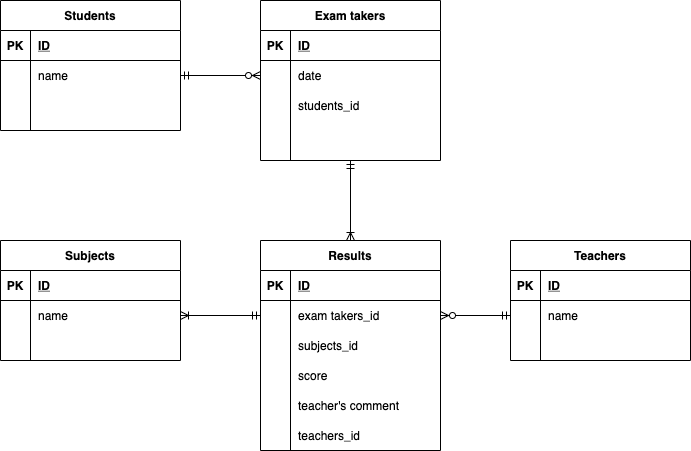

The diagram above was exported from draw.io. Its source (the exported page's mxGraphModel, read from the mxfile embedded in the PNG):
<mxGraphModel dx="728" dy="680" grid="1" gridSize="10" guides="1" tooltips="1" connect="1" arrows="1" fold="1" page="1" pageScale="1" pageWidth="827" pageHeight="1169" math="0" shadow="0">
  <root>
    <mxCell id="0" />
    <mxCell id="1" parent="0" />
    <mxCell id="141" value="Teachers" style="shape=table;startSize=30;container=1;collapsible=1;childLayout=tableLayout;fixedRows=1;rowLines=0;fontStyle=1;align=center;resizeLast=1;" vertex="1" parent="1">
      <mxGeometry x="550" y="320" width="180" height="120" as="geometry" />
    </mxCell>
    <mxCell id="142" value="" style="shape=partialRectangle;collapsible=0;dropTarget=0;pointerEvents=0;fillColor=none;top=0;left=0;bottom=1;right=0;points=[[0,0.5],[1,0.5]];portConstraint=eastwest;" vertex="1" parent="141">
      <mxGeometry y="30" width="180" height="30" as="geometry" />
    </mxCell>
    <mxCell id="143" value="PK" style="shape=partialRectangle;connectable=0;fillColor=none;top=0;left=0;bottom=0;right=0;fontStyle=1;overflow=hidden;" vertex="1" parent="142">
      <mxGeometry width="30" height="30" as="geometry" />
    </mxCell>
    <mxCell id="144" value="ID" style="shape=partialRectangle;connectable=0;fillColor=none;top=0;left=0;bottom=0;right=0;align=left;spacingLeft=6;fontStyle=5;overflow=hidden;" vertex="1" parent="142">
      <mxGeometry x="30" width="150" height="30" as="geometry" />
    </mxCell>
    <mxCell id="145" value="" style="shape=partialRectangle;collapsible=0;dropTarget=0;pointerEvents=0;fillColor=none;top=0;left=0;bottom=0;right=0;points=[[0,0.5],[1,0.5]];portConstraint=eastwest;" vertex="1" parent="141">
      <mxGeometry y="60" width="180" height="30" as="geometry" />
    </mxCell>
    <mxCell id="146" value="" style="shape=partialRectangle;connectable=0;fillColor=none;top=0;left=0;bottom=0;right=0;editable=1;overflow=hidden;" vertex="1" parent="145">
      <mxGeometry width="30" height="30" as="geometry" />
    </mxCell>
    <mxCell id="147" value="name" style="shape=partialRectangle;connectable=0;fillColor=none;top=0;left=0;bottom=0;right=0;align=left;spacingLeft=6;overflow=hidden;" vertex="1" parent="145">
      <mxGeometry x="30" width="150" height="30" as="geometry" />
    </mxCell>
    <mxCell id="151" value="" style="shape=partialRectangle;collapsible=0;dropTarget=0;pointerEvents=0;fillColor=none;top=0;left=0;bottom=0;right=0;points=[[0,0.5],[1,0.5]];portConstraint=eastwest;" vertex="1" parent="141">
      <mxGeometry y="90" width="180" height="30" as="geometry" />
    </mxCell>
    <mxCell id="152" value="" style="shape=partialRectangle;connectable=0;fillColor=none;top=0;left=0;bottom=0;right=0;editable=1;overflow=hidden;" vertex="1" parent="151">
      <mxGeometry width="30" height="30" as="geometry" />
    </mxCell>
    <mxCell id="153" value="" style="shape=partialRectangle;connectable=0;fillColor=none;top=0;left=0;bottom=0;right=0;align=left;spacingLeft=6;overflow=hidden;" vertex="1" parent="151">
      <mxGeometry x="30" width="150" height="30" as="geometry" />
    </mxCell>
    <mxCell id="154" value="Results" style="shape=table;startSize=30;container=1;collapsible=1;childLayout=tableLayout;fixedRows=1;rowLines=0;fontStyle=1;align=center;resizeLast=1;" vertex="1" parent="1">
      <mxGeometry x="300" y="320" width="180" height="210" as="geometry" />
    </mxCell>
    <mxCell id="155" value="" style="shape=partialRectangle;collapsible=0;dropTarget=0;pointerEvents=0;fillColor=none;top=0;left=0;bottom=1;right=0;points=[[0,0.5],[1,0.5]];portConstraint=eastwest;" vertex="1" parent="154">
      <mxGeometry y="30" width="180" height="30" as="geometry" />
    </mxCell>
    <mxCell id="156" value="PK" style="shape=partialRectangle;connectable=0;fillColor=none;top=0;left=0;bottom=0;right=0;fontStyle=1;overflow=hidden;" vertex="1" parent="155">
      <mxGeometry width="30" height="30" as="geometry" />
    </mxCell>
    <mxCell id="157" value="ID" style="shape=partialRectangle;connectable=0;fillColor=none;top=0;left=0;bottom=0;right=0;align=left;spacingLeft=6;fontStyle=5;overflow=hidden;" vertex="1" parent="155">
      <mxGeometry x="30" width="150" height="30" as="geometry" />
    </mxCell>
    <mxCell id="158" value="" style="shape=partialRectangle;collapsible=0;dropTarget=0;pointerEvents=0;fillColor=none;top=0;left=0;bottom=0;right=0;points=[[0,0.5],[1,0.5]];portConstraint=eastwest;" vertex="1" parent="154">
      <mxGeometry y="60" width="180" height="30" as="geometry" />
    </mxCell>
    <mxCell id="159" value="" style="shape=partialRectangle;connectable=0;fillColor=none;top=0;left=0;bottom=0;right=0;editable=1;overflow=hidden;" vertex="1" parent="158">
      <mxGeometry width="30" height="30" as="geometry" />
    </mxCell>
    <mxCell id="160" value="exam takers_id" style="shape=partialRectangle;connectable=0;fillColor=none;top=0;left=0;bottom=0;right=0;align=left;spacingLeft=6;overflow=hidden;" vertex="1" parent="158">
      <mxGeometry x="30" width="150" height="30" as="geometry" />
    </mxCell>
    <mxCell id="161" value="" style="shape=partialRectangle;collapsible=0;dropTarget=0;pointerEvents=0;fillColor=none;top=0;left=0;bottom=0;right=0;points=[[0,0.5],[1,0.5]];portConstraint=eastwest;" vertex="1" parent="154">
      <mxGeometry y="90" width="180" height="30" as="geometry" />
    </mxCell>
    <mxCell id="162" value="" style="shape=partialRectangle;connectable=0;fillColor=none;top=0;left=0;bottom=0;right=0;editable=1;overflow=hidden;" vertex="1" parent="161">
      <mxGeometry width="30" height="30" as="geometry" />
    </mxCell>
    <mxCell id="163" value="subjects_id" style="shape=partialRectangle;connectable=0;fillColor=none;top=0;left=0;bottom=0;right=0;align=left;spacingLeft=6;overflow=hidden;" vertex="1" parent="161">
      <mxGeometry x="30" width="150" height="30" as="geometry" />
    </mxCell>
    <mxCell id="164" value="" style="shape=partialRectangle;collapsible=0;dropTarget=0;pointerEvents=0;fillColor=none;top=0;left=0;bottom=0;right=0;points=[[0,0.5],[1,0.5]];portConstraint=eastwest;" vertex="1" parent="154">
      <mxGeometry y="120" width="180" height="30" as="geometry" />
    </mxCell>
    <mxCell id="165" value="" style="shape=partialRectangle;connectable=0;fillColor=none;top=0;left=0;bottom=0;right=0;editable=1;overflow=hidden;" vertex="1" parent="164">
      <mxGeometry width="30" height="30" as="geometry" />
    </mxCell>
    <mxCell id="166" value="score" style="shape=partialRectangle;connectable=0;fillColor=none;top=0;left=0;bottom=0;right=0;align=left;spacingLeft=6;overflow=hidden;" vertex="1" parent="164">
      <mxGeometry x="30" width="150" height="30" as="geometry" />
    </mxCell>
    <mxCell id="214" value="" style="shape=partialRectangle;collapsible=0;dropTarget=0;pointerEvents=0;fillColor=none;top=0;left=0;bottom=0;right=0;points=[[0,0.5],[1,0.5]];portConstraint=eastwest;" vertex="1" parent="154">
      <mxGeometry y="150" width="180" height="30" as="geometry" />
    </mxCell>
    <mxCell id="215" value="" style="shape=partialRectangle;connectable=0;fillColor=none;top=0;left=0;bottom=0;right=0;editable=1;overflow=hidden;" vertex="1" parent="214">
      <mxGeometry width="30" height="30" as="geometry" />
    </mxCell>
    <mxCell id="216" value="teacher's comment" style="shape=partialRectangle;connectable=0;fillColor=none;top=0;left=0;bottom=0;right=0;align=left;spacingLeft=6;overflow=hidden;" vertex="1" parent="214">
      <mxGeometry x="30" width="150" height="30" as="geometry" />
    </mxCell>
    <mxCell id="217" value="" style="shape=partialRectangle;collapsible=0;dropTarget=0;pointerEvents=0;fillColor=none;top=0;left=0;bottom=0;right=0;points=[[0,0.5],[1,0.5]];portConstraint=eastwest;" vertex="1" parent="154">
      <mxGeometry y="180" width="180" height="30" as="geometry" />
    </mxCell>
    <mxCell id="218" value="" style="shape=partialRectangle;connectable=0;fillColor=none;top=0;left=0;bottom=0;right=0;editable=1;overflow=hidden;" vertex="1" parent="217">
      <mxGeometry width="30" height="30" as="geometry" />
    </mxCell>
    <mxCell id="219" value="teachers_id" style="shape=partialRectangle;connectable=0;fillColor=none;top=0;left=0;bottom=0;right=0;align=left;spacingLeft=6;overflow=hidden;" vertex="1" parent="217">
      <mxGeometry x="30" width="150" height="30" as="geometry" />
    </mxCell>
    <mxCell id="167" value="Subjects" style="shape=table;startSize=30;container=1;collapsible=1;childLayout=tableLayout;fixedRows=1;rowLines=0;fontStyle=1;align=center;resizeLast=1;" vertex="1" parent="1">
      <mxGeometry x="40" y="320" width="180" height="120" as="geometry" />
    </mxCell>
    <mxCell id="168" value="" style="shape=partialRectangle;collapsible=0;dropTarget=0;pointerEvents=0;fillColor=none;top=0;left=0;bottom=1;right=0;points=[[0,0.5],[1,0.5]];portConstraint=eastwest;" vertex="1" parent="167">
      <mxGeometry y="30" width="180" height="30" as="geometry" />
    </mxCell>
    <mxCell id="169" value="PK" style="shape=partialRectangle;connectable=0;fillColor=none;top=0;left=0;bottom=0;right=0;fontStyle=1;overflow=hidden;" vertex="1" parent="168">
      <mxGeometry width="30" height="30" as="geometry" />
    </mxCell>
    <mxCell id="170" value="ID" style="shape=partialRectangle;connectable=0;fillColor=none;top=0;left=0;bottom=0;right=0;align=left;spacingLeft=6;fontStyle=5;overflow=hidden;" vertex="1" parent="168">
      <mxGeometry x="30" width="150" height="30" as="geometry" />
    </mxCell>
    <mxCell id="171" value="" style="shape=partialRectangle;collapsible=0;dropTarget=0;pointerEvents=0;fillColor=none;top=0;left=0;bottom=0;right=0;points=[[0,0.5],[1,0.5]];portConstraint=eastwest;" vertex="1" parent="167">
      <mxGeometry y="60" width="180" height="30" as="geometry" />
    </mxCell>
    <mxCell id="172" value="" style="shape=partialRectangle;connectable=0;fillColor=none;top=0;left=0;bottom=0;right=0;editable=1;overflow=hidden;" vertex="1" parent="171">
      <mxGeometry width="30" height="30" as="geometry" />
    </mxCell>
    <mxCell id="173" value="name" style="shape=partialRectangle;connectable=0;fillColor=none;top=0;left=0;bottom=0;right=0;align=left;spacingLeft=6;overflow=hidden;" vertex="1" parent="171">
      <mxGeometry x="30" width="150" height="30" as="geometry" />
    </mxCell>
    <mxCell id="174" value="" style="shape=partialRectangle;collapsible=0;dropTarget=0;pointerEvents=0;fillColor=none;top=0;left=0;bottom=0;right=0;points=[[0,0.5],[1,0.5]];portConstraint=eastwest;" vertex="1" parent="167">
      <mxGeometry y="90" width="180" height="30" as="geometry" />
    </mxCell>
    <mxCell id="175" value="" style="shape=partialRectangle;connectable=0;fillColor=none;top=0;left=0;bottom=0;right=0;editable=1;overflow=hidden;" vertex="1" parent="174">
      <mxGeometry width="30" height="30" as="geometry" />
    </mxCell>
    <mxCell id="176" value="" style="shape=partialRectangle;connectable=0;fillColor=none;top=0;left=0;bottom=0;right=0;align=left;spacingLeft=6;overflow=hidden;" vertex="1" parent="174">
      <mxGeometry x="30" width="150" height="30" as="geometry" />
    </mxCell>
    <mxCell id="211" style="edgeStyle=none;rounded=0;orthogonalLoop=1;jettySize=auto;html=1;exitX=0.5;exitY=1;exitDx=0;exitDy=0;entryX=0.5;entryY=0;entryDx=0;entryDy=0;startArrow=ERmandOne;startFill=0;endArrow=ERoneToMany;endFill=0;" edge="1" parent="1" source="180" target="154">
      <mxGeometry relative="1" as="geometry" />
    </mxCell>
    <mxCell id="180" value="Exam takers" style="shape=table;startSize=30;container=1;collapsible=1;childLayout=tableLayout;fixedRows=1;rowLines=0;fontStyle=1;align=center;resizeLast=1;" vertex="1" parent="1">
      <mxGeometry x="300" y="80" width="180" height="160" as="geometry">
        <mxRectangle x="300" y="80" width="100" height="30" as="alternateBounds" />
      </mxGeometry>
    </mxCell>
    <mxCell id="181" value="" style="shape=partialRectangle;collapsible=0;dropTarget=0;pointerEvents=0;fillColor=none;top=0;left=0;bottom=1;right=0;points=[[0,0.5],[1,0.5]];portConstraint=eastwest;" vertex="1" parent="180">
      <mxGeometry y="30" width="180" height="30" as="geometry" />
    </mxCell>
    <mxCell id="182" value="PK" style="shape=partialRectangle;connectable=0;fillColor=none;top=0;left=0;bottom=0;right=0;fontStyle=1;overflow=hidden;" vertex="1" parent="181">
      <mxGeometry width="30" height="30" as="geometry" />
    </mxCell>
    <mxCell id="183" value="ID" style="shape=partialRectangle;connectable=0;fillColor=none;top=0;left=0;bottom=0;right=0;align=left;spacingLeft=6;fontStyle=5;overflow=hidden;" vertex="1" parent="181">
      <mxGeometry x="30" width="150" height="30" as="geometry" />
    </mxCell>
    <mxCell id="184" value="" style="shape=partialRectangle;collapsible=0;dropTarget=0;pointerEvents=0;fillColor=none;top=0;left=0;bottom=0;right=0;points=[[0,0.5],[1,0.5]];portConstraint=eastwest;" vertex="1" parent="180">
      <mxGeometry y="60" width="180" height="30" as="geometry" />
    </mxCell>
    <mxCell id="185" value="" style="shape=partialRectangle;connectable=0;fillColor=none;top=0;left=0;bottom=0;right=0;editable=1;overflow=hidden;" vertex="1" parent="184">
      <mxGeometry width="30" height="30" as="geometry" />
    </mxCell>
    <mxCell id="186" value="date" style="shape=partialRectangle;connectable=0;fillColor=none;top=0;left=0;bottom=0;right=0;align=left;spacingLeft=6;overflow=hidden;" vertex="1" parent="184">
      <mxGeometry x="30" width="150" height="30" as="geometry" />
    </mxCell>
    <mxCell id="187" value="" style="shape=partialRectangle;collapsible=0;dropTarget=0;pointerEvents=0;fillColor=none;top=0;left=0;bottom=0;right=0;points=[[0,0.5],[1,0.5]];portConstraint=eastwest;" vertex="1" parent="180">
      <mxGeometry y="90" width="180" height="30" as="geometry" />
    </mxCell>
    <mxCell id="188" value="" style="shape=partialRectangle;connectable=0;fillColor=none;top=0;left=0;bottom=0;right=0;editable=1;overflow=hidden;" vertex="1" parent="187">
      <mxGeometry width="30" height="30" as="geometry" />
    </mxCell>
    <mxCell id="189" value="students_id" style="shape=partialRectangle;connectable=0;fillColor=none;top=0;left=0;bottom=0;right=0;align=left;spacingLeft=6;overflow=hidden;" vertex="1" parent="187">
      <mxGeometry x="30" width="150" height="30" as="geometry" />
    </mxCell>
    <mxCell id="190" value="" style="shape=partialRectangle;collapsible=0;dropTarget=0;pointerEvents=0;fillColor=none;top=0;left=0;bottom=0;right=0;points=[[0,0.5],[1,0.5]];portConstraint=eastwest;" vertex="1" parent="180">
      <mxGeometry y="120" width="180" height="30" as="geometry" />
    </mxCell>
    <mxCell id="191" value="" style="shape=partialRectangle;connectable=0;fillColor=none;top=0;left=0;bottom=0;right=0;editable=1;overflow=hidden;" vertex="1" parent="190">
      <mxGeometry width="30" height="30" as="geometry" />
    </mxCell>
    <mxCell id="192" value="" style="shape=partialRectangle;connectable=0;fillColor=none;top=0;left=0;bottom=0;right=0;align=left;spacingLeft=6;overflow=hidden;" vertex="1" parent="190">
      <mxGeometry x="30" width="150" height="30" as="geometry" />
    </mxCell>
    <mxCell id="193" value="Students" style="shape=table;startSize=30;container=1;collapsible=1;childLayout=tableLayout;fixedRows=1;rowLines=0;fontStyle=1;align=center;resizeLast=1;" vertex="1" parent="1">
      <mxGeometry x="40" y="80" width="180" height="130" as="geometry" />
    </mxCell>
    <mxCell id="194" value="" style="shape=partialRectangle;collapsible=0;dropTarget=0;pointerEvents=0;fillColor=none;top=0;left=0;bottom=1;right=0;points=[[0,0.5],[1,0.5]];portConstraint=eastwest;" vertex="1" parent="193">
      <mxGeometry y="30" width="180" height="30" as="geometry" />
    </mxCell>
    <mxCell id="195" value="PK" style="shape=partialRectangle;connectable=0;fillColor=none;top=0;left=0;bottom=0;right=0;fontStyle=1;overflow=hidden;" vertex="1" parent="194">
      <mxGeometry width="30" height="30" as="geometry" />
    </mxCell>
    <mxCell id="196" value="ID" style="shape=partialRectangle;connectable=0;fillColor=none;top=0;left=0;bottom=0;right=0;align=left;spacingLeft=6;fontStyle=5;overflow=hidden;" vertex="1" parent="194">
      <mxGeometry x="30" width="150" height="30" as="geometry" />
    </mxCell>
    <mxCell id="197" value="" style="shape=partialRectangle;collapsible=0;dropTarget=0;pointerEvents=0;fillColor=none;top=0;left=0;bottom=0;right=0;points=[[0,0.5],[1,0.5]];portConstraint=eastwest;" vertex="1" parent="193">
      <mxGeometry y="60" width="180" height="30" as="geometry" />
    </mxCell>
    <mxCell id="198" value="" style="shape=partialRectangle;connectable=0;fillColor=none;top=0;left=0;bottom=0;right=0;editable=1;overflow=hidden;" vertex="1" parent="197">
      <mxGeometry width="30" height="30" as="geometry" />
    </mxCell>
    <mxCell id="199" value="name" style="shape=partialRectangle;connectable=0;fillColor=none;top=0;left=0;bottom=0;right=0;align=left;spacingLeft=6;overflow=hidden;" vertex="1" parent="197">
      <mxGeometry x="30" width="150" height="30" as="geometry" />
    </mxCell>
    <mxCell id="210" style="rounded=0;orthogonalLoop=1;jettySize=auto;html=1;exitX=0;exitY=0.5;exitDx=0;exitDy=0;entryX=1;entryY=0.5;entryDx=0;entryDy=0;startArrow=ERzeroToMany;startFill=1;endArrow=ERmandOne;endFill=0;" edge="1" parent="1" source="184" target="197">
      <mxGeometry relative="1" as="geometry" />
    </mxCell>
    <mxCell id="212" style="edgeStyle=none;rounded=0;orthogonalLoop=1;jettySize=auto;html=1;exitX=1;exitY=0.5;exitDx=0;exitDy=0;entryX=0;entryY=0.5;entryDx=0;entryDy=0;startArrow=ERoneToMany;startFill=0;endArrow=ERmandOne;endFill=0;" edge="1" parent="1" source="171" target="158">
      <mxGeometry relative="1" as="geometry" />
    </mxCell>
    <mxCell id="213" style="edgeStyle=none;rounded=0;orthogonalLoop=1;jettySize=auto;html=1;exitX=1;exitY=0.5;exitDx=0;exitDy=0;entryX=0;entryY=0.5;entryDx=0;entryDy=0;startArrow=ERzeroToMany;startFill=1;endArrow=ERmandOne;endFill=0;" edge="1" parent="1" source="158" target="145">
      <mxGeometry relative="1" as="geometry" />
    </mxCell>
  </root>
</mxGraphModel>